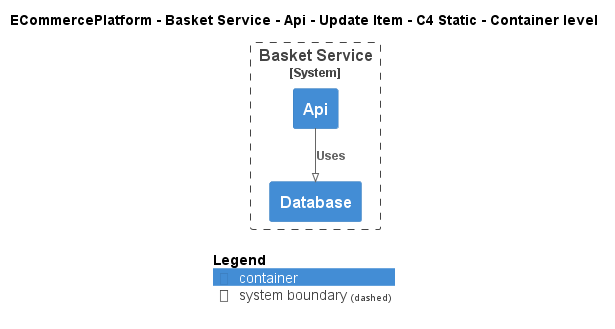

The diagram above was rendered by PlantUML. Its source (embedded in the PNG):
@startuml
!pragma layout smetana
!include ..\..\..\..\..\..\..\.c4s\C4_Container.puml

AddElementTag("c4interflow:lifecycle:new", $bgColor=green, $fontColor=#ffffff, $borderColor=green, $shadowing="False")
AddElementTag("c4interflow:lifecycle:changed", $bgColor=orange, $fontColor=#ffffff, $borderColor=orange, $shadowing="False")
AddElementTag("c4interflow:lifecycle:removed", $bgColor=red, $fontColor=#ffffff, $borderColor=red, $shadowing="False")

AddRelTag("c4interflow:lifecycle:new", $textColor=green, $lineColor=green)
AddRelTag("c4interflow:lifecycle:changed", $textColor=orange, $lineColor=orange)
AddRelTag("c4interflow:lifecycle:removed", $textColor=red, $lineColor=red)

SHOW_PERSON_PORTRAIT()
LAYOUT_TOP_DOWN()

skinparam linetype polyline

title ECommercePlatform - Basket Service - Api - Update Item - C4 Static - Container level


System_Boundary(ECommercePlatform.SoftwareSystems.BasketService, "Basket Service") {
    Container(ECommercePlatform.SoftwareSystems.BasketService.Containers.Api, "Api", "", "")
    Container(ECommercePlatform.SoftwareSystems.BasketService.Containers.Database, "Database", "", "")
}

Rel(ECommercePlatform.SoftwareSystems.BasketService.Containers.Api, ECommercePlatform.SoftwareSystems.BasketService.Containers.Database, "Uses")


SHOW_LEGEND()
@enduml